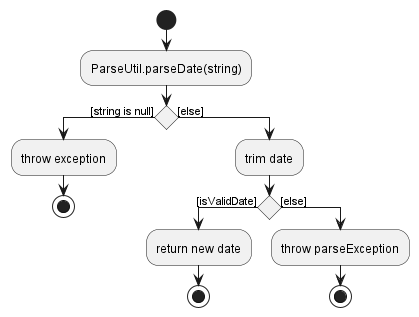

The diagram above was rendered by PlantUML. Its source (embedded in the PNG):
@startuml
'https://plantuml.com/activity-diagram-beta

start
:ParseUtil.parseDate(string);
if () then ([string is null])
    :throw exception;
    stop
else ([else])
    :trim date;
    if () then ([isValidDate])
        :return new date;
        stop
    else ([else])
        :throw parseException;
        stop
@enduml